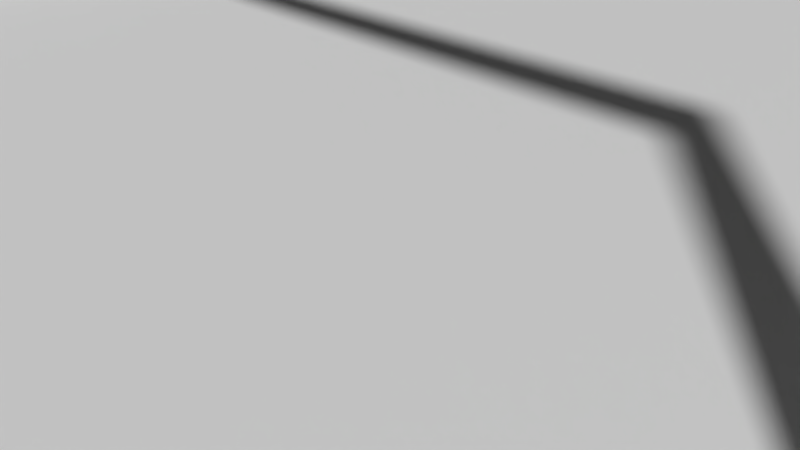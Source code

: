 # Source: carretera2.blend  (saved by Blender 2.78.0; exported with 4.5.12 LTS)
import bpy
from mathutils import Matrix  # noqa: F401  (used for matrix-valued properties, if any)

bpy.ops.wm.read_factory_settings(use_empty=True)
scene = bpy.context.scene
scene.name = 'Scene'

# ---- collections
col_collection_1 = bpy.data.collections.new('Collection 1'); scene.collection.children.link(col_collection_1)

# ---- materials (node trees are filled in below, after node groups)
mat_material_002 = bpy.data.materials.new('Material.002')
mat_material_002.alpha_threshold = 0.0
mat_material_002.use_transparent_shadow = False
mat_material_002.roughness = 0.5

# ---- material node trees

# ---- world
world_world = bpy.data.worlds.new('World'); scene.world = world_world
world_world.color = (0.05088, 0.05088, 0.05088)
world_world.use_sun_shadow = False
world_world.sun_shadow_jitter_overblur = 0.0
world_world.cycles.sampling_method = 'MANUAL'

# ---- cameras
cam_camera = bpy.data.cameras.new('Camera')
cam_camera.clip_end = 100.0
cam_camera.lens = 35.0
cam_camera.sensor_width = 32.0
cam_camera.sensor_height = 18.0
cam_camera.ortho_scale = 7.314
cam_camera.dof.focus_distance = 0.0
cam_camera.dof.aperture_fstop = 128.0

# ---- meshes
me_plane = bpy.data.meshes.new('Plane')
me_plane.from_pydata([(-29.58, 15.43, -1.665), (-6.515, 2.764, -1.665), (-29.58, 23.58, -1.665), (-6.515, 4.328, -1.665), (-25.51, 15.43, -1.665), (-25.51, 23.58, -1.665), (-30.42, 9.056, -1.665), (-6.785, 1.54, -1.665), (-26.35, 9.056, -1.665), (-32.89, -3.693, -1.665), (-7.576, -0.9091, -1.665), (-28.82, -3.693, -1.665), (-31.23, -11.89, -1.665), (-7.046, -2.482, -1.665), (-27.16, -11.89, -1.665), (-33.4, -18.25, -1.665), (-7.925, -4.46, -1.665), (-29.9, -20.27, -1.665), (-35.65, -23.04, -1.665), (-8.647, -5.38, -1.665), (-32.15, -25.06, -1.665), (-36.97, -28.56, -1.665), (-9.416, -6.432, -1.665), (-34.01, -30.42, -1.665), (-38.7, -35.29, -1.665), (-9.649, -7.189, -1.665), (-35.25, -35.87, -1.665), (-35.57, -45.13, -1.665), (-9.202, -7.923, -1.665), (-32.86, -42.92, -1.665), (-29.17, -49.85, -1.665), (-7.149, -8.828, -1.665), (-26.46, -47.63, -1.665), (-19.15, -53.04, -1.665), (-3.938, -9.442, -1.665), (-16.44, -50.83, -1.665), (-4.946, -53.48, -1.665), (-2.807, -9.366, -1.665), (-7.163, -50.78, -1.665), (4.059, -53.48, -1.665), (0.08029, -9.366, -1.665), (1.842, -50.78, -1.665), (11.89, -53.48, -1.665), (2.591, -9.366, -1.665), (9.673, -50.78, -1.665), (18.24, -48.54, -1.665), (3.431, -8.988, -1.665), (14.8, -47.91, -1.665), (19.86, -41.89, -1.665), (4.003, -8.01, -1.665), (15.24, -41.25, -1.665), (24.79, -36.37, -1.665), (6.1, -6.577, -1.665), (21.65, -34.84, -1.665), (30.27, -30.7, -1.665), (7.857, -5.487, -1.665), (27.13, -29.17, -1.665), (31.16, -21.67, -1.665), (7.954, -4.61, -1.665), (27.7, -22.2, -1.665), (30.94, 34.71, -1.665), (8.033, 5.908, -1.665), (27.68, 33.44, -1.665), (28.98, 43.91, -1.665), (7.405, 7.675, -1.665), (25.72, 42.64, -1.665), (24.08, 56.25, -1.665), (5.836, 10.04, -1.665), (20.83, 54.97, -1.665), (14.51, 66.58, -1.665), (3.534, 11.43, -1.665), (12.33, 63.84, -1.665), (4.528, 69.71, -1.665), (0.3335, 12.03, -1.665), (2.346, 66.97, -1.665), (-5.734, 69.93, -1.665), (-0.1968, 12.0, -1.665), (-3.944, 66.93, -1.665), (-18.07, 69.93, -1.665), (-4.151, 12.0, -1.665), (-16.28, 66.93, -1.665), (-22.91, 65.33, -1.665), (-4.968, 11.54, -1.665), (-20.04, 63.33, -1.665), (-27.22, 58.28, -1.665), (-6.348, 10.19, -1.665), (-24.35, 56.29, -1.665), (-28.63, 48.49, -1.665), (-6.396, 9.084, -1.665), (-25.14, 48.35, -1.665), (-6.515, 2.764, 0.6846), (-29.58, 15.43, 0.6846), (-29.58, 23.58, 0.6846), (-6.515, 4.328, 0.6846), (-30.42, 9.056, 0.6846), (-6.785, 1.54, 0.6846), (-32.89, -3.693, 0.6846), (-7.576, -0.9091, 0.6846), (-31.23, -11.89, 0.6846), (-7.046, -2.482, 0.6846), (-33.4, -18.25, 0.6846), (-7.925, -4.46, 0.6846), (-35.65, -23.04, 0.6846), (-8.647, -5.38, 0.6846), (-36.97, -28.56, 0.6846), (-9.416, -6.432, 0.6846), (-38.7, -35.29, 0.6846), (-9.649, -7.189, 0.6846), (-35.57, -45.13, 0.6846), (-9.202, -7.923, 0.6846), (-29.17, -49.85, 0.6846), (-7.149, -8.828, 0.6846), (-19.15, -53.04, 0.6846), (-3.938, -9.442, 0.6846), (-4.946, -53.48, 0.6846), (-2.807, -9.366, 0.6846), (4.059, -53.48, 0.6846), (0.08029, -9.366, 0.6846), (11.89, -53.48, 0.6846), (2.591, -9.366, 0.6846), (18.24, -48.54, 0.6846), (3.431, -8.988, 0.6846), (19.86, -41.89, 0.6846), (4.003, -8.01, 0.6846), (24.79, -36.37, 0.6846), (6.1, -6.577, 0.6846), (30.27, -30.7, 0.6846), (7.857, -5.487, 0.6846), (31.16, -21.67, 0.6846), (7.954, -4.61, 0.6846), (30.94, 34.71, 0.6846), (8.033, 5.908, 0.6846), (28.98, 43.91, 0.6846), (7.405, 7.675, 0.6846), (24.08, 56.25, 0.6846), (5.836, 10.04, 0.6846), (14.51, 66.58, 0.6846), (3.534, 11.43, 0.6846), (4.528, 69.71, 0.6846), (0.3335, 12.03, 0.6846), (-5.734, 69.93, 0.6846), (-0.1968, 12.0, 0.6846), (-18.07, 69.93, 0.6846), (-4.151, 12.0, 0.6846), (-22.91, 65.33, 0.6846), (-4.968, 11.54, 0.6846), (-27.22, 58.28, 0.6846), (-6.348, 10.19, 0.6846), (-28.63, 48.49, 0.6846), (-6.396, 9.084, 0.6846), (27.69, -1.548, -1.665), (31.08, -1.548, -1.665), (7.983, -0.497, -1.665), (31.08, -1.548, 0.6846), (7.983, -0.497, 0.6846), (27.69, -2.212, -1.665), (7.982, -0.6246, -1.665), (7.982, -0.6246, 0.6846), (31.08, -2.212, -1.665), (31.08, -2.212, 0.6846), (7.823, -0.497, -1.665), (7.823, -0.497, 0.6846), (7.822, -0.6246, -1.665), (7.822, -0.6246, 0.6846), (31.53, -2.212, -1.665), (31.53, -1.548, -1.665), (31.53, -2.212, 0.6846), (31.53, -1.548, 0.6846), (31.08, -2.212, 0.6846), (31.08, -1.548, 0.6846), (7.983, -0.497, 0.6846), (7.982, -0.6246, 0.6846), (7.823, -0.497, 0.6846), (7.822, -0.6246, 0.6846), (31.53, -2.212, 0.6846), (31.53, -1.548, 0.6846), (31.08, -2.212, 6.832), (31.08, -1.548, 6.832), (7.983, -0.497, 6.832), (7.982, -0.6246, 6.832), (7.823, -0.497, 6.832), (7.822, -0.6246, 6.832), (31.53, -2.212, 6.832), (31.53, -1.548, 6.832), (31.08, -2.212, 7.472), (31.08, -1.548, 7.472), (7.983, -0.497, 7.472), (7.982, -0.6246, 7.472), (7.823, -0.497, 7.472), (7.822, -0.6246, 7.472), (31.53, -2.212, 7.472), (31.53, -1.548, 7.472)], [], [(4, 1, 3, 5), (0, 4, 5, 2), (4, 0, 6, 8), (1, 4, 8, 7), (8, 6, 9, 11), (7, 8, 11, 10), (11, 9, 12, 14), (10, 11, 14, 13), (14, 12, 15, 17), (13, 14, 17, 16), (17, 15, 18, 20), (16, 17, 20, 19), (20, 18, 21, 23), (19, 20, 23, 22), (23, 21, 24, 26), (22, 23, 26, 25), (26, 24, 27, 29), (25, 26, 29, 28), (29, 27, 30, 32), (28, 29, 32, 31), (32, 30, 33, 35), (31, 32, 35, 34), (35, 33, 36, 38), (34, 35, 38, 37), (38, 36, 39, 41), (37, 38, 41, 40), (41, 39, 42, 44), (40, 41, 44, 43), (44, 42, 45, 47), (43, 44, 47, 46), (47, 45, 48, 50), (46, 47, 50, 49), (50, 48, 51, 53), (49, 50, 53, 52), (53, 51, 54, 56), (52, 53, 56, 55), (56, 54, 57, 59), (55, 56, 59, 58), (150, 151, 60, 62), (152, 150, 62, 61), (62, 60, 63, 65), (61, 62, 65, 64), (65, 63, 66, 68), (64, 65, 68, 67), (68, 66, 69, 71), (67, 68, 71, 70), (71, 69, 72, 74), (70, 71, 74, 73), (74, 72, 75, 77), (73, 74, 77, 76), (77, 75, 78, 80), (76, 77, 80, 79), (80, 78, 81, 83), (79, 80, 83, 82), (83, 81, 84, 86), (82, 83, 86, 85), (86, 84, 87, 89), (85, 86, 89, 88), (89, 87, 2, 5), (88, 89, 5, 3), (3, 1, 90, 93), (46, 49, 123, 121), (33, 30, 110, 112), (31, 34, 113, 111), (18, 15, 100, 102), (81, 78, 142, 144), (16, 19, 103, 101), (79, 82, 145, 143), (66, 63, 132, 134), (64, 67, 135, 133), (51, 48, 122, 124), (49, 52, 125, 123), (36, 33, 112, 114), (34, 37, 115, 113), (21, 18, 102, 104), (84, 81, 144, 146), (19, 22, 105, 103), (82, 85, 147, 145), (6, 0, 91, 94), (69, 66, 134, 136), (1, 7, 95, 90), (67, 70, 137, 135), (54, 51, 124, 126), (52, 55, 127, 125), (39, 36, 114, 116), (37, 40, 117, 115), (24, 21, 104, 106), (87, 84, 146, 148), (22, 25, 107, 105), (85, 88, 149, 147), (9, 6, 94, 96), (72, 69, 136, 138), (7, 10, 97, 95), (70, 73, 139, 137), (57, 54, 126, 128), (55, 58, 129, 127), (42, 39, 116, 118), (40, 43, 119, 117), (27, 24, 106, 108), (88, 3, 93, 149), (25, 28, 109, 107), (12, 9, 96, 98), (75, 72, 138, 140), (2, 87, 148, 92), (10, 13, 99, 97), (73, 76, 141, 139), (158, 57, 128, 159), (152, 61, 131, 154), (45, 42, 118, 120), (43, 46, 121, 119), (30, 27, 108, 110), (28, 31, 111, 109), (15, 12, 98, 100), (78, 75, 140, 142), (13, 16, 101, 99), (76, 79, 143, 141), (0, 2, 92, 91), (63, 60, 130, 132), (61, 64, 133, 131), (48, 45, 120, 122), (157, 163, 173, 171), (60, 151, 153, 130), (156, 155, 150, 152), (155, 158, 151, 150), (59, 57, 158, 155), (58, 59, 155, 156), (58, 156, 157, 129), (153, 151, 165, 167), (162, 160, 161, 163), (152, 154, 161, 160), (157, 156, 162, 163), (156, 152, 160, 162), (165, 164, 166, 167), (158, 159, 166, 164), (154, 157, 171, 170), (151, 158, 164, 165), (175, 174, 182, 183), (174, 168, 176, 182), (153, 167, 175, 169), (163, 161, 172, 173), (167, 166, 174, 175), (159, 153, 169, 168), (161, 154, 170, 172), (166, 159, 168, 174), (176, 177, 178, 179), (181, 180, 188, 189), (171, 173, 181, 179), (170, 171, 179, 178), (169, 175, 183, 177), (172, 170, 178, 180), (173, 172, 180, 181), (168, 169, 177, 176), (186, 187, 189, 188), (184, 185, 191, 190), (182, 176, 184, 190), (183, 182, 190, 191), (179, 181, 189, 187), (177, 183, 191, 185), (180, 178, 186, 188), (185, 184, 187, 186), (184, 176, 179, 187), (177, 185, 186, 178)])
_uv = me_plane.uv_layers.new(name='UVMap')
_uv.uv.foreach_set('vector', [0.702, 0.4609, 0.6554, 0.457, 0.6666, 0.3922, 0.7132, 0.396, 0.7487, 0.4648, 0.702, 0.4609, 0.7132, 0.396, 0.7599, 0.3999, 0.702, 0.4609, 0.7487, 0.4648, 0.7495, 0.5164, 0.7029, 0.5125, 0.6554, 0.457, 0.702, 0.4609, 0.7029, 0.5125, 0.6563, 0.5086, 0.7029, 0.5125, 0.7495, 0.5164, 0.7602, 0.6202, 0.7136, 0.6163, 0.6563, 0.5086, 0.7029, 0.5125, 0.7136, 0.6163, 0.667, 0.6124, 0.7136, 0.6163, 0.7602, 0.6202, 0.73, 0.6839, 0.6834, 0.68, 0.667, 0.6124, 0.7136, 0.6163, 0.6834, 0.68, 0.6368, 0.6761, 0.6834, 0.68, 0.73, 0.6839, 0.7461, 0.7366, 0.7033, 0.7494, 0.6368, 0.6761, 0.6834, 0.68, 0.7033, 0.7494, 0.654, 0.7607, 0.7033, 0.7494, 0.7461, 0.7366, 0.7653, 0.7769, 0.7224, 0.7897, 0.654, 0.7607, 0.7033, 0.7494, 0.7224, 0.7897, 0.6732, 0.801, 0.7224, 0.7897, 0.7653, 0.7769, 0.7728, 0.8221, 0.7363, 0.8341, 0.6732, 0.801, 0.7224, 0.7897, 0.7363, 0.8341, 0.6931, 0.8469, 0.7363, 0.8341, 0.7728, 0.8221, 0.7833, 0.8774, 0.743, 0.8787, 0.6931, 0.8469, 0.7363, 0.8341, 0.743, 0.8787, 0.696, 0.879, 0.743, 0.8787, 0.7833, 0.8774, 0.7339, 0.9527, 0.706, 0.9325, 0.696, 0.879, 0.743, 0.8787, 0.706, 0.9325, 0.6748, 0.9081, 0.706, 0.9325, 0.7339, 0.9527, 0.6541, 0.9841, 0.6262, 0.9639, 0.6748, 0.9081, 0.706, 0.9325, 0.6262, 0.9639, 0.595, 0.9395, 0.6262, 0.9639, 0.6541, 0.9841, 0.5351, 1.0, 0.5071, 0.9798, 0.595, 0.9395, 0.6262, 0.9639, 0.5071, 0.9798, 0.4759, 0.9553, 0.5071, 0.9798, 0.5351, 1.0, 0.3718, 0.9899, 0.401, 0.9705, 0.4759, 0.9553, 0.5071, 0.9798, 0.401, 0.9705, 0.4361, 0.9488, 0.401, 0.9705, 0.3718, 0.9899, 0.2688, 0.9813, 0.2979, 0.9619, 0.4361, 0.9488, 0.401, 0.9705, 0.2979, 0.9619, 0.333, 0.9402, 0.2979, 0.9619, 0.2688, 0.9813, 0.1791, 0.9738, 0.2082, 0.9544, 0.333, 0.9402, 0.2979, 0.9619, 0.2082, 0.9544, 0.2433, 0.9327, 0.2082, 0.9544, 0.1791, 0.9738, 0.1132, 0.9284, 0.1535, 0.9266, 0.2433, 0.9327, 0.2082, 0.9544, 0.1535, 0.9266, 0.216, 0.9145, 0.1535, 0.9266, 0.1132, 0.9284, 0.1038, 0.8738, 0.1576, 0.8732, 0.216, 0.9145, 0.1535, 0.9266, 0.1576, 0.8732, 0.2026, 0.8722, 0.1576, 0.8732, 0.1038, 0.8738, 0.05494, 0.8252, 0.09306, 0.8161, 0.2026, 0.8722, 0.1576, 0.8732, 0.09306, 0.8161, 0.138, 0.8066, 0.09306, 0.8161, 0.05494, 0.8252, 0.0, 0.7748, 0.03813, 0.7656, 0.138, 0.8066, 0.09306, 0.8161, 0.03813, 0.7656, 0.08309, 0.7561, 0.03813, 0.7656, 0.0, 0.7748, 0.002269, 0.7021, 0.04115, 0.7096, 0.08309, 0.7561, 0.03813, 0.7656, 0.04115, 0.7096, 0.08591, 0.7195, 0.06966, 0.5452, 0.03092, 0.5419, 0.08242, 0.2534, 0.118, 0.2667, 0.1143, 0.5489, 0.06966, 0.5452, 0.118, 0.2667, 0.1584, 0.2832, 0.118, 0.2667, 0.08242, 0.2534, 0.1175, 0.182, 0.153, 0.1953, 0.1584, 0.2832, 0.118, 0.2667, 0.153, 0.1953, 0.1935, 0.2119, 0.153, 0.1953, 0.1175, 0.182, 0.1905, 0.08847, 0.226, 0.1018, 0.1935, 0.2119, 0.153, 0.1953, 0.226, 0.1018, 0.2665, 0.1183, 0.226, 0.1018, 0.1905, 0.08847, 0.3143, 0.01538, 0.3355, 0.03925, 0.2665, 0.1183, 0.226, 0.1018, 0.3355, 0.03925, 0.3586, 0.06769, 0.3355, 0.03925, 0.3143, 0.01538, 0.4329, 0.0, 0.4541, 0.02387, 0.3586, 0.06769, 0.3355, 0.03925, 0.4541, 0.02387, 0.4773, 0.0523, 0.4541, 0.02387, 0.4329, 0.0, 0.5507, 0.008024, 0.5261, 0.03024, 0.4773, 0.0523, 0.4541, 0.02387, 0.5261, 0.03024, 0.4959, 0.05532, 0.5261, 0.03024, 0.5507, 0.008024, 0.6919, 0.01983, 0.6672, 0.04204, 0.4959, 0.05532, 0.5261, 0.03024, 0.6672, 0.04204, 0.6371, 0.06713, 0.6672, 0.04204, 0.6919, 0.01983, 0.741, 0.06112, 0.7054, 0.07427, 0.6371, 0.06713, 0.6672, 0.04204, 0.7054, 0.07427, 0.663, 0.08845, 0.7054, 0.07427, 0.741, 0.06112, 0.7806, 0.1214, 0.745, 0.1345, 0.663, 0.08845, 0.7054, 0.07427, 0.745, 0.1345, 0.7027, 0.1487, 0.745, 0.1345, 0.7806, 0.1214, 0.7833, 0.2007, 0.7431, 0.1985, 0.7027, 0.1487, 0.745, 0.1345, 0.7431, 0.1985, 0.6964, 0.1947, 0.7431, 0.1985, 0.7833, 0.2007, 0.7599, 0.3999, 0.7132, 0.396, 0.6964, 0.1947, 0.7431, 0.1985, 0.7132, 0.396, 0.6666, 0.3922, 0.8375, 0.3233, 0.8375, 0.3885, 0.8104, 0.3885, 0.8104, 0.3233, 0.9729, 0.0, 0.9729, 0.04178, 0.9458, 0.04178, 0.9458, 0.0, 0.9187, 0.2983, 0.9187, 0.3795, 0.8917, 0.3795, 0.8917, 0.2983, 0.9458, 0.6214, 0.9458, 0.5402, 0.9729, 0.5402, 0.9729, 0.6214, 0.8104, 0.1766, 0.8104, 0.2163, 0.7833, 0.2163, 0.7833, 0.1766, 0.8104, 0.8909, 0.8104, 0.9306, 0.7833, 0.9306, 0.7833, 0.8909, 0.8375, 0.6918, 0.8375, 0.7313, 0.8104, 0.7313, 0.8104, 0.6918, 0.8375, 0.0, 0.8375, 0.02027, 0.8104, 0.02027, 0.8104, 3.059e-08, 0.8375, 0.459, 0.8375, 0.3628, 0.8646, 0.3628, 0.8646, 0.459, 0.8917, 0.3392, 0.8917, 0.4349, 0.8646, 0.4349, 0.8646, 0.3392, 0.9187, 0.1007, 0.9187, 0.05409, 0.9458, 0.05409, 0.9458, 0.1007, 0.9729, 0.04178, 0.9729, 0.1053, 0.9458, 0.1053, 0.9458, 0.04178, 0.9187, 0.1843, 0.9187, 0.2983, 0.8917, 0.2983, 0.8917, 0.1843, 0.9458, 0.5402, 0.9458, 0.512, 0.9729, 0.512, 0.9729, 0.5402, 0.8104, 0.1317, 0.8104, 0.1766, 0.7833, 0.1766, 0.7833, 0.1317, 0.8104, 0.832, 0.8104, 0.8909, 0.7833, 0.8909, 0.7833, 0.832, 0.8375, 0.7313, 0.8375, 0.7763, 0.8104, 0.7763, 0.8104, 0.7313, 0.8375, 0.02027, 0.8375, 0.07885, 0.8104, 0.07885, 0.8104, 0.02027, 0.8104, 0.4364, 0.8104, 0.4879, 0.7833, 0.4879, 0.7833, 0.4364, 0.9729, 0.07978, 0.9729, 3.824e-09, 1.0, 0.0, 1.0, 0.07978, 0.8375, 0.3885, 0.8375, 0.44, 0.8104, 0.44, 0.8104, 0.3885, 0.9458, 0.3773, 0.9458, 0.437, 0.9187, 0.437, 0.9187, 0.3773, 0.9187, 0.1489, 0.9187, 0.1007, 0.9458, 0.1007, 0.9458, 0.1489, 0.9729, 0.1053, 0.9729, 0.154, 0.9458, 0.154, 0.9458, 0.1053, 0.9187, 0.1121, 0.9187, 0.1843, 0.8917, 0.1843, 0.8917, 0.1121, 0.9458, 0.512, 0.9458, 0.4399, 0.9729, 0.4399, 0.9729, 0.512, 0.8104, 0.07687, 0.8104, 0.1317, 0.7833, 0.1317, 0.7833, 0.07687, 0.8104, 0.7528, 0.8104, 0.832, 0.7833, 0.832, 0.7833, 0.7528, 0.8375, 0.7763, 0.8375, 0.8082, 0.8104, 0.8082, 0.8104, 0.7763, 0.8375, 0.07885, 0.8375, 0.125, 0.8104, 0.125, 0.8104, 0.07885, 0.8104, 0.333, 0.8104, 0.4364, 0.7833, 0.4364, 0.7833, 0.333, 0.9729, 0.1607, 0.9729, 0.07978, 1.0, 0.07978, 1.0, 0.1607, 0.8375, 0.44, 0.8375, 0.5433, 0.8104, 0.5433, 0.8104, 0.44, 0.9458, 0.437, 0.9458, 0.518, 0.9187, 0.518, 0.9187, 0.437, 0.9187, 0.2216, 0.9187, 0.1489, 0.9458, 0.1489, 0.9458, 0.2216, 0.9729, 0.154, 0.9729, 0.1907, 0.9458, 0.1907, 0.9458, 0.154, 0.9187, 0.04938, 0.9187, 0.1121, 0.8917, 0.1121, 0.8917, 0.04938, 0.9458, 0.4399, 0.9458, 0.3771, 0.9729, 0.3771, 0.9729, 0.4399, 0.8104, 0.0, 0.8104, 0.07687, 0.7833, 0.07687, 0.7833, 0.0, 0.8375, 0.125, 0.8375, 0.3233, 0.8104, 0.3233, 0.8104, 0.125, 0.8375, 0.8082, 0.8375, 0.8381, 0.8104, 0.8381, 0.8104, 0.8082, 0.8104, 0.2685, 0.8104, 0.333, 0.7833, 0.333, 0.7833, 0.2685, 0.9729, 0.243, 0.9729, 0.1607, 1.0, 0.1607, 1.0, 0.243, 0.8104, 0.553, 0.8104, 0.7528, 0.7833, 0.7528, 0.7833, 0.553, 0.8375, 0.5433, 0.8375, 0.608, 0.8104, 0.608, 0.8104, 0.5433, 0.9458, 0.518, 0.9458, 0.5312, 0.9187, 0.5312, 0.9187, 0.518, 0.9187, 0.3773, 0.9187, 0.2216, 0.9458, 0.2216, 0.9458, 0.3773, 0.8917, 0.0, 0.8917, 0.2668, 0.8646, 0.2668, 0.8646, 0.0, 0.9187, 0.0, 0.9187, 0.04938, 0.8917, 0.04938, 0.8917, 3.824e-09, 0.9458, 0.3771, 0.9458, 0.3567, 0.9729, 0.3567, 0.9729, 0.3771, 0.9187, 0.3795, 0.9187, 0.4322, 0.8917, 0.4322, 0.8917, 0.3795, 0.9458, 0.6741, 0.9458, 0.6214, 0.9729, 0.6214, 0.9729, 0.6741, 0.8104, 0.2163, 0.8104, 0.2685, 0.7833, 0.2685, 0.7833, 0.2163, 0.9729, 0.3419, 0.9729, 0.243, 1.0, 0.243, 1.0, 0.3419, 0.8375, 0.608, 0.8375, 0.6918, 0.8104, 0.6918, 0.8104, 0.608, 0.9458, 0.5312, 0.9458, 0.63, 0.9187, 0.63, 0.9187, 0.5312, 0.8104, 0.4879, 0.8104, 0.553, 0.7833, 0.553, 0.7833, 0.4879, 0.8375, 0.3628, 0.8375, 0.2901, 0.8646, 0.2901, 0.8646, 0.3628, 0.8917, 0.2668, 0.8917, 0.3392, 0.8646, 0.3392, 0.8646, 0.2668, 0.9187, 0.05409, 0.9187, 0.0, 0.9458, 3.059e-08, 0.9458, 0.05409, 0.0, 0.0, 0.0, 0.0, 0.0, 0.0, 0.0, 0.0, 0.8375, 0.2901, 0.8375, 0.0, 0.8646, 0.0, 0.8646, 0.2901, 0.1134, 0.5542, 0.06874, 0.5505, 0.06966, 0.5452, 0.1143, 0.5489, 0.06874, 0.5505, 0.02997, 0.5472, 0.03092, 0.5419, 0.06966, 0.5452, 0.04115, 0.7096, 0.002269, 0.7021, 0.02997, 0.5472, 0.06874, 0.5505, 0.08591, 0.7195, 0.04115, 0.7096, 0.06874, 0.5505, 0.1134, 0.5542, 0.9729, 0.1907, 0.9729, 0.3567, 0.9458, 0.3567, 0.9458, 0.1907, 0.8909, 0.4349, 0.8909, 0.4538, 0.8856, 0.4538, 0.8856, 0.4349, 0.8799, 0.4538, 0.8722, 0.4538, 0.8722, 0.4349, 0.8799, 0.4349, 0.8856, 0.4349, 0.8856, 0.4538, 0.8799, 0.4538, 0.8799, 0.4349, 0.8891, 0.5911, 0.8891, 0.61, 0.8834, 0.61, 0.8834, 0.5911, 0.1134, 0.5542, 0.1143, 0.5489, 0.1201, 0.5494, 0.1192, 0.5547, 0.8646, 0.4349, 0.8722, 0.4349, 0.8722, 0.4538, 0.8646, 0.4538, 0.8891, 0.61, 0.8891, 0.5911, 0.8944, 0.5911, 0.8944, 0.61, 0.0, 0.0, 0.0, 0.0, 0.0, 0.0, 0.0, 0.0, 0.03092, 0.5419, 0.02997, 0.5472, 0.02477, 0.5468, 0.02572, 0.5415, 0.8528, 0.5911, 0.8604, 0.5911, 0.8604, 0.6404, 0.8528, 0.6404, 0.8375, 0.5251, 0.8375, 0.5215, 0.9084, 0.5215, 0.9084, 0.5251, 0.0, 0.0, 0.0, 0.0, 0.0, 0.0, 0.0, 0.0, 0.0, 0.0, 0.0, 0.0, 0.0, 0.0, 0.0, 0.0, 0.0, 0.0, 0.0, 0.0, 0.0, 0.0, 0.0, 0.0, 0.0, 0.0, 0.0, 0.0, 0.0, 0.0, 0.0, 0.0, 0.0, 0.0, 0.0, 0.0, 0.0, 0.0, 0.0, 0.0, 0.0, 0.0, 0.0, 0.0, 0.0, 0.0, 0.0, 0.0, 0.8451, 0.5911, 0.8528, 0.5912, 0.8528, 0.6496, 0.8451, 0.6496, 0.8604, 0.6404, 0.8681, 0.6404, 0.8681, 0.6456, 0.8604, 0.6456, 0.8375, 0.463, 0.8375, 0.459, 0.9084, 0.459, 0.9084, 0.463, 0.8757, 0.6404, 0.8681, 0.6404, 0.8681, 0.5911, 0.8757, 0.5911, 0.8375, 0.5287, 0.8375, 0.5251, 0.9084, 0.5251, 0.9084, 0.5287, 0.8375, 0.5911, 0.8375, 0.5871, 0.9084, 0.5871, 0.9084, 0.5911, 0.8604, 0.5911, 0.8681, 0.5911, 0.8681, 0.6404, 0.8604, 0.6404, 0.8757, 0.5911, 0.8834, 0.5911, 0.8834, 0.6404, 0.8757, 0.6404, 0.8375, 0.6532, 0.8451, 0.6532, 0.8451, 0.6573, 0.8375, 0.6572, 0.8451, 0.5948, 0.8375, 0.5948, 0.8375, 0.5912, 0.8451, 0.5911, 0.9084, 0.5251, 0.9084, 0.5215, 0.9157, 0.5215, 0.9157, 0.5251, 0.8528, 0.6404, 0.8604, 0.6404, 0.8604, 0.6456, 0.8528, 0.6456, 0.9084, 0.463, 0.9084, 0.459, 0.9157, 0.459, 0.9157, 0.463, 0.9084, 0.5287, 0.9084, 0.5251, 0.9157, 0.5251, 0.9157, 0.5287, 0.9084, 0.5911, 0.9084, 0.5871, 0.9157, 0.5871, 0.9157, 0.5911, 0.8375, 0.5948, 0.8451, 0.5948, 0.8451, 0.6532, 0.8375, 0.6532, 0.9157, 0.5215, 0.9084, 0.5215, 0.9084, 0.463, 0.9157, 0.463, 0.9084, 0.5287, 0.9157, 0.5287, 0.9157, 0.5871, 0.9084, 0.5871])
me_plane.use_remesh_preserve_volume = False
me_plane.use_remesh_preserve_attributes = False
me_plane.use_mirror_vertex_groups = False
me_plane.update()

# ---- curves / text
cu_nurbspath = bpy.data.curves.new('NurbsPath', 'CURVE')
cu_nurbspath.dimensions = '2D'
_sp = cu_nurbspath.splines.new('NURBS'); _sp.points.add(19)
_sp.points.foreach_set('co', [1.158, 0.1254, 0.0, 1.0, 1.158, 1.125, 0.0, 1.0, 1.158, 2.125, 0.0, 1.0, 1.158, 3.125, 0.0, 1.0, 1.158, 72.84, 0.0, 1.0, -3.283, 95.59, 0.0, 1.0, -16.12, 130.0, 0.0, 1.0, -29.76, 145.1, 0.0, 1.0, -42.31, 154.3, 0.0, 1.0, -72.95, 163.5, 0.0, 1.0, -92.04, 163.5, 0.0, 1.0, -119.3, 163.5, 0.0, 1.0, -136.1, 148.2, 0.0, 1.0, -142.8, 123.2, 0.0, 1.0, -146.0, 13.07, 0.0, 1.0, -154.6, -20.6, 0.0, 1.0, -149.3, -56.37, 0.0, 1.0, -161.1, -91.91, 0.0, 1.0, -169.4, -116.2, 0.0, 1.0, -165.8, -142.2, 0.0, 1.0])
_sp.order_u = 5
_sp.order_v = 0
_sp.use_endpoint_u = True
_sp = cu_nurbspath.splines.new('NURBS'); _sp.points.add(8)
_sp.points.foreach_set('co', [0.9461, -15.37, 0.0, 1.0, 0.9461, -100.4, 0.0, 1.0, -27.98, -128.6, 0.0, 1.0, -32.64, -145.9, 0.0, 1.0, -44.46, -157.9, 0.0, 1.0, -64.51, -161.5, 0.0, 1.0, -112.8, -161.5, 0.0, 1.0, -138.2, -155.3, 0.0, 1.0, -165.8, -142.2, 0.0, 1.0])
_sp.order_u = 2
_sp.order_v = 0
_sp.use_endpoint_u = True
cu_nurbspath.materials.append(mat_material_002)
cu_nurbspath.use_path = True
cu_nurbspath.use_path_clamp = True
cu_nurbspath.bevel_resolution = 0
cu_nurbspath.fill_mode = 'BOTH'

# ---- objects
ob_nurbspath = bpy.data.objects.new('NurbsPath', cu_nurbspath)
ob_plane = bpy.data.objects.new('Plane', me_plane)
ob_camera = bpy.data.objects.new('Camera', cam_camera)

# ---- transforms, parenting, visibility, modifiers, constraints
ob_nurbspath.location = (-0.7329, 23.84, -4.806)
ob_nurbspath.lineart.crease_threshold = 0.0
ob_plane.location = (-75.05, 3.353, -0.7344)
ob_plane.rotation_euler = (-2.384e-07, -0.0, 0.0)
ob_plane.scale = (2.762, 2.762, 2.762)
ob_plane.lineart.crease_threshold = 0.0
ob_camera.location = (7.481, -6.508, 5.344)
ob_camera.rotation_euler = (1.109, 0.0, 0.8149)
ob_camera.lock_rotations_4d = False
ob_camera.empty_display_type = 'ARROWS'
ob_camera.color = (0.0, 0.0, 0.0, 0.0)
ob_camera.display_type = 'WIRE'
ob_camera.lineart.crease_threshold = 0.0

# ---- collection membership
col_collection_1.objects.link(ob_nurbspath)
col_collection_1.objects.link(ob_plane)
col_collection_1.objects.link(ob_camera)

# ---- scene / render settings (as saved in the file)
scene.camera = ob_camera
scene.frame_start = 1; scene.frame_end = 250; scene.frame_set(1)
scene.render.engine = 'BLENDER_EEVEE_NEXT'
scene.render.resolution_percentage = 50
scene.render.dither_intensity = 0.0
scene.cycles.use_denoising = False
scene.cycles.samples = 128
scene.cycles.sampling_pattern = 'TABULATED_SOBOL'
scene.cycles.light_sampling_threshold = 0.0
scene.cycles.use_adaptive_sampling = False
scene.cycles.use_light_tree = False
scene.cycles.blur_glossy = 0.0
scene.cycles.sample_clamp_indirect = 0.0
scene.view_settings.view_transform = 'Standard'
bpy.context.view_layer.update()

# ---- added for rendering (the .blend has no usable light): sun
light_auto_sun = bpy.data.lights.new('AutoSun', 'SUN')
light_auto_sun.energy = 3.0
light_auto_sun.angle = 0.0523599
ob_auto_sun = bpy.data.objects.new('AutoSun', light_auto_sun)
scene.collection.objects.link(ob_auto_sun)
ob_auto_sun.rotation_euler = (0.872665, 0.174533, 0.523599)
bpy.context.view_layer.update()
